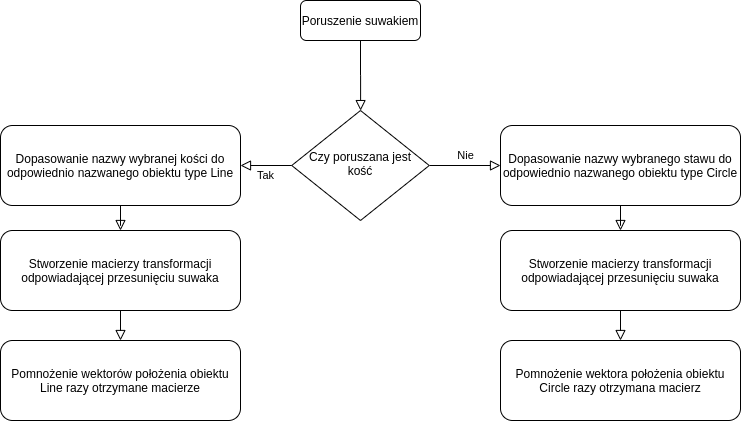

The diagram above was exported from draw.io. Its source (the exported page's mxGraphModel, read from the mxfile embedded in the PNG):
<mxGraphModel dx="1396" dy="710" grid="1" gridSize="10" guides="1" tooltips="1" connect="1" arrows="1" fold="1" page="1" pageScale="1" pageWidth="827" pageHeight="1169" math="0" shadow="0">
  <root>
    <mxCell id="WIyWlLk6GJQsqaUBKTNV-0" />
    <mxCell id="WIyWlLk6GJQsqaUBKTNV-1" parent="WIyWlLk6GJQsqaUBKTNV-0" />
    <mxCell id="WIyWlLk6GJQsqaUBKTNV-2" value="" style="rounded=0;html=1;jettySize=auto;orthogonalLoop=1;fontSize=11;endArrow=block;endFill=0;endSize=8;strokeWidth=1;shadow=0;labelBackgroundColor=none;edgeStyle=orthogonalEdgeStyle;" parent="WIyWlLk6GJQsqaUBKTNV-1" source="WIyWlLk6GJQsqaUBKTNV-3" target="WIyWlLk6GJQsqaUBKTNV-6" edge="1">
      <mxGeometry relative="1" as="geometry" />
    </mxCell>
    <mxCell id="WIyWlLk6GJQsqaUBKTNV-3" value="Poruszenie suwakiem" style="rounded=1;whiteSpace=wrap;html=1;fontSize=12;glass=0;strokeWidth=1;shadow=0;" parent="WIyWlLk6GJQsqaUBKTNV-1" vertex="1">
      <mxGeometry x="400" y="80" width="120" height="40" as="geometry" />
    </mxCell>
    <mxCell id="WIyWlLk6GJQsqaUBKTNV-5" value="Nie" style="edgeStyle=orthogonalEdgeStyle;rounded=0;html=1;jettySize=auto;orthogonalLoop=1;fontSize=11;endArrow=block;endFill=0;endSize=8;strokeWidth=1;shadow=0;labelBackgroundColor=none;" parent="WIyWlLk6GJQsqaUBKTNV-1" source="WIyWlLk6GJQsqaUBKTNV-6" target="WIyWlLk6GJQsqaUBKTNV-7" edge="1">
      <mxGeometry y="10" relative="1" as="geometry">
        <mxPoint as="offset" />
      </mxGeometry>
    </mxCell>
    <mxCell id="WIyWlLk6GJQsqaUBKTNV-6" value="Czy poruszana jest kość" style="rhombus;whiteSpace=wrap;html=1;shadow=0;fontFamily=Helvetica;fontSize=12;align=center;strokeWidth=1;spacing=6;spacingTop=-4;" parent="WIyWlLk6GJQsqaUBKTNV-1" vertex="1">
      <mxGeometry x="391.25" y="190" width="137.5" height="110" as="geometry" />
    </mxCell>
    <mxCell id="WIyWlLk6GJQsqaUBKTNV-7" value="Dopasowanie nazwy wybranego stawu do odpowiednio nazwanego obiektu type Circle" style="rounded=1;whiteSpace=wrap;html=1;fontSize=12;glass=0;strokeWidth=1;shadow=0;" parent="WIyWlLk6GJQsqaUBKTNV-1" vertex="1">
      <mxGeometry x="600" y="205" width="240" height="80" as="geometry" />
    </mxCell>
    <mxCell id="q8ydRPohedhiijjzimtu-1" value="Stworzenie macierzy transformacji odpowiadającej przesunięciu suwaka" style="rounded=1;whiteSpace=wrap;html=1;fontSize=12;glass=0;strokeWidth=1;shadow=0;" vertex="1" parent="WIyWlLk6GJQsqaUBKTNV-1">
      <mxGeometry x="600" y="310" width="240" height="80" as="geometry" />
    </mxCell>
    <mxCell id="q8ydRPohedhiijjzimtu-2" value="Pomnożenie wektora położenia obiektu Circle razy otrzymana macierz" style="rounded=1;whiteSpace=wrap;html=1;fontSize=12;glass=0;strokeWidth=1;shadow=0;" vertex="1" parent="WIyWlLk6GJQsqaUBKTNV-1">
      <mxGeometry x="600" y="420" width="240" height="80" as="geometry" />
    </mxCell>
    <mxCell id="q8ydRPohedhiijjzimtu-3" value="" style="rounded=0;html=1;jettySize=auto;orthogonalLoop=1;fontSize=11;endArrow=block;endFill=0;endSize=8;strokeWidth=1;shadow=0;labelBackgroundColor=none;edgeStyle=orthogonalEdgeStyle;" edge="1" parent="WIyWlLk6GJQsqaUBKTNV-1" source="WIyWlLk6GJQsqaUBKTNV-7" target="q8ydRPohedhiijjzimtu-1">
      <mxGeometry relative="1" as="geometry">
        <mxPoint x="470" y="130" as="sourcePoint" />
        <mxPoint x="470" y="190" as="targetPoint" />
      </mxGeometry>
    </mxCell>
    <mxCell id="q8ydRPohedhiijjzimtu-4" value="" style="rounded=0;html=1;jettySize=auto;orthogonalLoop=1;fontSize=11;endArrow=block;endFill=0;endSize=8;strokeWidth=1;shadow=0;labelBackgroundColor=none;edgeStyle=orthogonalEdgeStyle;" edge="1" parent="WIyWlLk6GJQsqaUBKTNV-1" source="q8ydRPohedhiijjzimtu-1" target="q8ydRPohedhiijjzimtu-2">
      <mxGeometry relative="1" as="geometry">
        <mxPoint x="730" y="270" as="sourcePoint" />
        <mxPoint x="730" y="320" as="targetPoint" />
        <Array as="points" />
      </mxGeometry>
    </mxCell>
    <mxCell id="q8ydRPohedhiijjzimtu-5" value="Tak" style="edgeStyle=orthogonalEdgeStyle;rounded=0;html=1;jettySize=auto;orthogonalLoop=1;fontSize=11;endArrow=block;endFill=0;endSize=8;strokeWidth=1;shadow=0;labelBackgroundColor=none;" edge="1" parent="WIyWlLk6GJQsqaUBKTNV-1" target="q8ydRPohedhiijjzimtu-6" source="WIyWlLk6GJQsqaUBKTNV-6">
      <mxGeometry y="10" relative="1" as="geometry">
        <mxPoint as="offset" />
        <mxPoint x="414" y="220" as="sourcePoint" />
      </mxGeometry>
    </mxCell>
    <mxCell id="q8ydRPohedhiijjzimtu-6" value="Dopasowanie nazwy wybranej kości do odpowiednio nazwanego obiektu type Line" style="rounded=1;whiteSpace=wrap;html=1;fontSize=12;glass=0;strokeWidth=1;shadow=0;" vertex="1" parent="WIyWlLk6GJQsqaUBKTNV-1">
      <mxGeometry x="100" y="205" width="240" height="80" as="geometry" />
    </mxCell>
    <mxCell id="q8ydRPohedhiijjzimtu-7" value="Stworzenie macierzy transformacji odpowiadającej przesunięciu suwaka" style="rounded=1;whiteSpace=wrap;html=1;fontSize=12;glass=0;strokeWidth=1;shadow=0;" vertex="1" parent="WIyWlLk6GJQsqaUBKTNV-1">
      <mxGeometry x="100" y="310" width="240" height="80" as="geometry" />
    </mxCell>
    <mxCell id="q8ydRPohedhiijjzimtu-8" value="Pomnożenie wektorów położenia obiektu Line razy otrzymane macierze" style="rounded=1;whiteSpace=wrap;html=1;fontSize=12;glass=0;strokeWidth=1;shadow=0;" vertex="1" parent="WIyWlLk6GJQsqaUBKTNV-1">
      <mxGeometry x="100" y="420" width="240" height="80" as="geometry" />
    </mxCell>
    <mxCell id="q8ydRPohedhiijjzimtu-9" value="" style="rounded=0;html=1;jettySize=auto;orthogonalLoop=1;fontSize=11;endArrow=block;endFill=0;endSize=8;strokeWidth=1;shadow=0;labelBackgroundColor=none;edgeStyle=orthogonalEdgeStyle;" edge="1" parent="WIyWlLk6GJQsqaUBKTNV-1" source="q8ydRPohedhiijjzimtu-6" target="q8ydRPohedhiijjzimtu-7">
      <mxGeometry relative="1" as="geometry">
        <mxPoint x="-16" y="135" as="sourcePoint" />
        <mxPoint x="-16" y="195" as="targetPoint" />
      </mxGeometry>
    </mxCell>
    <mxCell id="q8ydRPohedhiijjzimtu-10" value="" style="rounded=0;html=1;jettySize=auto;orthogonalLoop=1;fontSize=11;endArrow=block;endFill=0;endSize=8;strokeWidth=1;shadow=0;labelBackgroundColor=none;edgeStyle=orthogonalEdgeStyle;" edge="1" parent="WIyWlLk6GJQsqaUBKTNV-1" source="q8ydRPohedhiijjzimtu-7" target="q8ydRPohedhiijjzimtu-8">
      <mxGeometry relative="1" as="geometry">
        <mxPoint x="244" y="275" as="sourcePoint" />
        <mxPoint x="244" y="325" as="targetPoint" />
        <Array as="points" />
      </mxGeometry>
    </mxCell>
  </root>
</mxGraphModel>